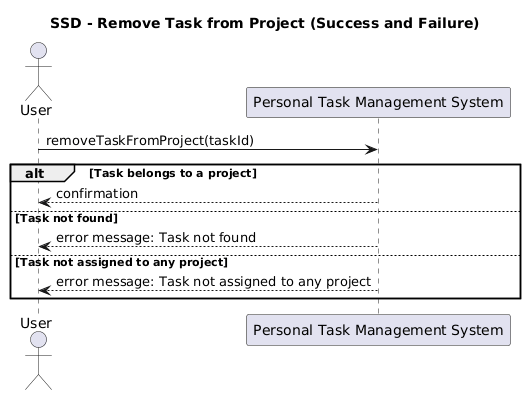

The diagram above was rendered by PlantUML. Its source (embedded in the PNG):
@startuml
title SSD - Remove Task from Project (Success and Failure)

actor User
participant "Personal Task Management System" as System

User -> System : removeTaskFromProject(taskId)

alt Task belongs to a project
    System --> User : confirmation
else Task not found
    System --> User : error message: Task not found
else Task not assigned to any project
    System --> User : error message: Task not assigned to any project
end
@enduml